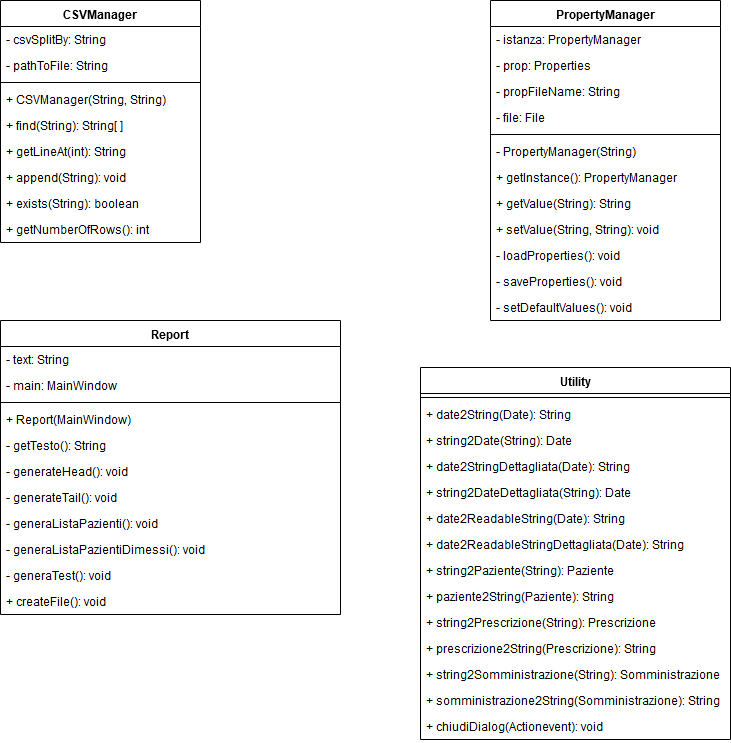

The diagram above was exported from draw.io. Its source (the exported page's mxGraphModel, read from the mxfile embedded in the PNG):
<mxGraphModel dx="1550" dy="843" grid="1" gridSize="10" guides="1" tooltips="1" connect="1" arrows="1" fold="1" page="1" pageScale="1" pageWidth="827" pageHeight="1169" math="0" shadow="0">
  <root>
    <mxCell id="0" />
    <mxCell id="1" parent="0" />
    <mxCell id="9Z2aM6zlze8MT7O9abiw-1" value="CSVManager" style="swimlane;fontStyle=1;align=center;verticalAlign=top;childLayout=stackLayout;horizontal=1;startSize=26;horizontalStack=0;resizeParent=1;resizeParentMax=0;resizeLast=0;collapsible=1;marginBottom=0;" vertex="1" parent="1">
      <mxGeometry x="40" y="42" width="200" height="242" as="geometry" />
    </mxCell>
    <mxCell id="9Z2aM6zlze8MT7O9abiw-5" value="- csvSplitBy: String" style="text;strokeColor=none;fillColor=none;align=left;verticalAlign=top;spacingLeft=4;spacingRight=4;overflow=hidden;rotatable=0;points=[[0,0.5],[1,0.5]];portConstraint=eastwest;" vertex="1" parent="9Z2aM6zlze8MT7O9abiw-1">
      <mxGeometry y="26" width="200" height="26" as="geometry" />
    </mxCell>
    <mxCell id="9Z2aM6zlze8MT7O9abiw-2" value="- pathToFile: String" style="text;strokeColor=none;fillColor=none;align=left;verticalAlign=top;spacingLeft=4;spacingRight=4;overflow=hidden;rotatable=0;points=[[0,0.5],[1,0.5]];portConstraint=eastwest;" vertex="1" parent="9Z2aM6zlze8MT7O9abiw-1">
      <mxGeometry y="52" width="200" height="26" as="geometry" />
    </mxCell>
    <mxCell id="9Z2aM6zlze8MT7O9abiw-3" value="" style="line;strokeWidth=1;fillColor=none;align=left;verticalAlign=middle;spacingTop=-1;spacingLeft=3;spacingRight=3;rotatable=0;labelPosition=right;points=[];portConstraint=eastwest;" vertex="1" parent="9Z2aM6zlze8MT7O9abiw-1">
      <mxGeometry y="78" width="200" height="8" as="geometry" />
    </mxCell>
    <mxCell id="9Z2aM6zlze8MT7O9abiw-4" value="+ CSVManager(String, String)" style="text;strokeColor=none;fillColor=none;align=left;verticalAlign=top;spacingLeft=4;spacingRight=4;overflow=hidden;rotatable=0;points=[[0,0.5],[1,0.5]];portConstraint=eastwest;" vertex="1" parent="9Z2aM6zlze8MT7O9abiw-1">
      <mxGeometry y="86" width="200" height="26" as="geometry" />
    </mxCell>
    <mxCell id="9Z2aM6zlze8MT7O9abiw-6" value="+ find(String): String[ ]" style="text;strokeColor=none;fillColor=none;align=left;verticalAlign=top;spacingLeft=4;spacingRight=4;overflow=hidden;rotatable=0;points=[[0,0.5],[1,0.5]];portConstraint=eastwest;" vertex="1" parent="9Z2aM6zlze8MT7O9abiw-1">
      <mxGeometry y="112" width="200" height="26" as="geometry" />
    </mxCell>
    <mxCell id="9Z2aM6zlze8MT7O9abiw-7" value="+ getLineAt(int): String" style="text;strokeColor=none;fillColor=none;align=left;verticalAlign=top;spacingLeft=4;spacingRight=4;overflow=hidden;rotatable=0;points=[[0,0.5],[1,0.5]];portConstraint=eastwest;" vertex="1" parent="9Z2aM6zlze8MT7O9abiw-1">
      <mxGeometry y="138" width="200" height="26" as="geometry" />
    </mxCell>
    <mxCell id="9Z2aM6zlze8MT7O9abiw-8" value="+ append(String): void" style="text;strokeColor=none;fillColor=none;align=left;verticalAlign=top;spacingLeft=4;spacingRight=4;overflow=hidden;rotatable=0;points=[[0,0.5],[1,0.5]];portConstraint=eastwest;" vertex="1" parent="9Z2aM6zlze8MT7O9abiw-1">
      <mxGeometry y="164" width="200" height="26" as="geometry" />
    </mxCell>
    <mxCell id="9Z2aM6zlze8MT7O9abiw-9" value="+ exists(String): boolean" style="text;strokeColor=none;fillColor=none;align=left;verticalAlign=top;spacingLeft=4;spacingRight=4;overflow=hidden;rotatable=0;points=[[0,0.5],[1,0.5]];portConstraint=eastwest;" vertex="1" parent="9Z2aM6zlze8MT7O9abiw-1">
      <mxGeometry y="190" width="200" height="26" as="geometry" />
    </mxCell>
    <mxCell id="9Z2aM6zlze8MT7O9abiw-10" value="+ getNumberOfRows(): int" style="text;strokeColor=none;fillColor=none;align=left;verticalAlign=top;spacingLeft=4;spacingRight=4;overflow=hidden;rotatable=0;points=[[0,0.5],[1,0.5]];portConstraint=eastwest;" vertex="1" parent="9Z2aM6zlze8MT7O9abiw-1">
      <mxGeometry y="216" width="200" height="26" as="geometry" />
    </mxCell>
    <mxCell id="9Z2aM6zlze8MT7O9abiw-11" value="PropertyManager" style="swimlane;fontStyle=1;align=center;verticalAlign=top;childLayout=stackLayout;horizontal=1;startSize=26;horizontalStack=0;resizeParent=1;resizeParentMax=0;resizeLast=0;collapsible=1;marginBottom=0;" vertex="1" parent="1">
      <mxGeometry x="530" y="42" width="230" height="320" as="geometry" />
    </mxCell>
    <mxCell id="9Z2aM6zlze8MT7O9abiw-12" value="- istanza: PropertyManager" style="text;strokeColor=none;fillColor=none;align=left;verticalAlign=top;spacingLeft=4;spacingRight=4;overflow=hidden;rotatable=0;points=[[0,0.5],[1,0.5]];portConstraint=eastwest;" vertex="1" parent="9Z2aM6zlze8MT7O9abiw-11">
      <mxGeometry y="26" width="230" height="26" as="geometry" />
    </mxCell>
    <mxCell id="9Z2aM6zlze8MT7O9abiw-15" value="- prop: Properties" style="text;strokeColor=none;fillColor=none;align=left;verticalAlign=top;spacingLeft=4;spacingRight=4;overflow=hidden;rotatable=0;points=[[0,0.5],[1,0.5]];portConstraint=eastwest;" vertex="1" parent="9Z2aM6zlze8MT7O9abiw-11">
      <mxGeometry y="52" width="230" height="26" as="geometry" />
    </mxCell>
    <mxCell id="9Z2aM6zlze8MT7O9abiw-16" value="- propFileName: String" style="text;strokeColor=none;fillColor=none;align=left;verticalAlign=top;spacingLeft=4;spacingRight=4;overflow=hidden;rotatable=0;points=[[0,0.5],[1,0.5]];portConstraint=eastwest;" vertex="1" parent="9Z2aM6zlze8MT7O9abiw-11">
      <mxGeometry y="78" width="230" height="26" as="geometry" />
    </mxCell>
    <mxCell id="9Z2aM6zlze8MT7O9abiw-17" value="- file: File" style="text;strokeColor=none;fillColor=none;align=left;verticalAlign=top;spacingLeft=4;spacingRight=4;overflow=hidden;rotatable=0;points=[[0,0.5],[1,0.5]];portConstraint=eastwest;" vertex="1" parent="9Z2aM6zlze8MT7O9abiw-11">
      <mxGeometry y="104" width="230" height="26" as="geometry" />
    </mxCell>
    <mxCell id="9Z2aM6zlze8MT7O9abiw-13" value="" style="line;strokeWidth=1;fillColor=none;align=left;verticalAlign=middle;spacingTop=-1;spacingLeft=3;spacingRight=3;rotatable=0;labelPosition=right;points=[];portConstraint=eastwest;" vertex="1" parent="9Z2aM6zlze8MT7O9abiw-11">
      <mxGeometry y="130" width="230" height="8" as="geometry" />
    </mxCell>
    <mxCell id="9Z2aM6zlze8MT7O9abiw-14" value="- PropertyManager(String)" style="text;strokeColor=none;fillColor=none;align=left;verticalAlign=top;spacingLeft=4;spacingRight=4;overflow=hidden;rotatable=0;points=[[0,0.5],[1,0.5]];portConstraint=eastwest;" vertex="1" parent="9Z2aM6zlze8MT7O9abiw-11">
      <mxGeometry y="138" width="230" height="26" as="geometry" />
    </mxCell>
    <mxCell id="9Z2aM6zlze8MT7O9abiw-18" value="+ getInstance(): PropertyManager" style="text;strokeColor=none;fillColor=none;align=left;verticalAlign=top;spacingLeft=4;spacingRight=4;overflow=hidden;rotatable=0;points=[[0,0.5],[1,0.5]];portConstraint=eastwest;" vertex="1" parent="9Z2aM6zlze8MT7O9abiw-11">
      <mxGeometry y="164" width="230" height="26" as="geometry" />
    </mxCell>
    <mxCell id="9Z2aM6zlze8MT7O9abiw-19" value="+ getValue(String): String" style="text;strokeColor=none;fillColor=none;align=left;verticalAlign=top;spacingLeft=4;spacingRight=4;overflow=hidden;rotatable=0;points=[[0,0.5],[1,0.5]];portConstraint=eastwest;" vertex="1" parent="9Z2aM6zlze8MT7O9abiw-11">
      <mxGeometry y="190" width="230" height="26" as="geometry" />
    </mxCell>
    <mxCell id="9Z2aM6zlze8MT7O9abiw-20" value="+ setValue(String, String): void" style="text;strokeColor=none;fillColor=none;align=left;verticalAlign=top;spacingLeft=4;spacingRight=4;overflow=hidden;rotatable=0;points=[[0,0.5],[1,0.5]];portConstraint=eastwest;" vertex="1" parent="9Z2aM6zlze8MT7O9abiw-11">
      <mxGeometry y="216" width="230" height="26" as="geometry" />
    </mxCell>
    <mxCell id="9Z2aM6zlze8MT7O9abiw-21" value="- loadProperties(): void" style="text;strokeColor=none;fillColor=none;align=left;verticalAlign=top;spacingLeft=4;spacingRight=4;overflow=hidden;rotatable=0;points=[[0,0.5],[1,0.5]];portConstraint=eastwest;" vertex="1" parent="9Z2aM6zlze8MT7O9abiw-11">
      <mxGeometry y="242" width="230" height="26" as="geometry" />
    </mxCell>
    <mxCell id="9Z2aM6zlze8MT7O9abiw-22" value="- saveProperties(): void" style="text;strokeColor=none;fillColor=none;align=left;verticalAlign=top;spacingLeft=4;spacingRight=4;overflow=hidden;rotatable=0;points=[[0,0.5],[1,0.5]];portConstraint=eastwest;" vertex="1" parent="9Z2aM6zlze8MT7O9abiw-11">
      <mxGeometry y="268" width="230" height="26" as="geometry" />
    </mxCell>
    <mxCell id="9Z2aM6zlze8MT7O9abiw-23" value="- setDefaultValues(): void" style="text;strokeColor=none;fillColor=none;align=left;verticalAlign=top;spacingLeft=4;spacingRight=4;overflow=hidden;rotatable=0;points=[[0,0.5],[1,0.5]];portConstraint=eastwest;" vertex="1" parent="9Z2aM6zlze8MT7O9abiw-11">
      <mxGeometry y="294" width="230" height="26" as="geometry" />
    </mxCell>
    <mxCell id="9Z2aM6zlze8MT7O9abiw-24" value="Report" style="swimlane;fontStyle=1;align=center;verticalAlign=top;childLayout=stackLayout;horizontal=1;startSize=26;horizontalStack=0;resizeParent=1;resizeParentMax=0;resizeLast=0;collapsible=1;marginBottom=0;" vertex="1" parent="1">
      <mxGeometry x="40" y="362" width="340" height="294" as="geometry" />
    </mxCell>
    <mxCell id="9Z2aM6zlze8MT7O9abiw-25" value="- text: String" style="text;strokeColor=none;fillColor=none;align=left;verticalAlign=top;spacingLeft=4;spacingRight=4;overflow=hidden;rotatable=0;points=[[0,0.5],[1,0.5]];portConstraint=eastwest;" vertex="1" parent="9Z2aM6zlze8MT7O9abiw-24">
      <mxGeometry y="26" width="340" height="26" as="geometry" />
    </mxCell>
    <mxCell id="9Z2aM6zlze8MT7O9abiw-27" value="- main: MainWindow" style="text;strokeColor=none;fillColor=none;align=left;verticalAlign=top;spacingLeft=4;spacingRight=4;overflow=hidden;rotatable=0;points=[[0,0.5],[1,0.5]];portConstraint=eastwest;" vertex="1" parent="9Z2aM6zlze8MT7O9abiw-24">
      <mxGeometry y="52" width="340" height="26" as="geometry" />
    </mxCell>
    <mxCell id="9Z2aM6zlze8MT7O9abiw-26" value="" style="line;strokeWidth=1;fillColor=none;align=left;verticalAlign=middle;spacingTop=-1;spacingLeft=3;spacingRight=3;rotatable=0;labelPosition=right;points=[];portConstraint=eastwest;" vertex="1" parent="9Z2aM6zlze8MT7O9abiw-24">
      <mxGeometry y="78" width="340" height="8" as="geometry" />
    </mxCell>
    <mxCell id="9Z2aM6zlze8MT7O9abiw-29" value="+ Report(MainWindow)" style="text;strokeColor=none;fillColor=none;align=left;verticalAlign=top;spacingLeft=4;spacingRight=4;overflow=hidden;rotatable=0;points=[[0,0.5],[1,0.5]];portConstraint=eastwest;" vertex="1" parent="9Z2aM6zlze8MT7O9abiw-24">
      <mxGeometry y="86" width="340" height="26" as="geometry" />
    </mxCell>
    <mxCell id="9Z2aM6zlze8MT7O9abiw-28" value="- getTesto(): String" style="text;strokeColor=none;fillColor=none;align=left;verticalAlign=top;spacingLeft=4;spacingRight=4;overflow=hidden;rotatable=0;points=[[0,0.5],[1,0.5]];portConstraint=eastwest;" vertex="1" parent="9Z2aM6zlze8MT7O9abiw-24">
      <mxGeometry y="112" width="340" height="26" as="geometry" />
    </mxCell>
    <mxCell id="9Z2aM6zlze8MT7O9abiw-30" value="- generateHead(): void" style="text;strokeColor=none;fillColor=none;align=left;verticalAlign=top;spacingLeft=4;spacingRight=4;overflow=hidden;rotatable=0;points=[[0,0.5],[1,0.5]];portConstraint=eastwest;" vertex="1" parent="9Z2aM6zlze8MT7O9abiw-24">
      <mxGeometry y="138" width="340" height="26" as="geometry" />
    </mxCell>
    <mxCell id="9Z2aM6zlze8MT7O9abiw-31" value="- generateTail(): void" style="text;strokeColor=none;fillColor=none;align=left;verticalAlign=top;spacingLeft=4;spacingRight=4;overflow=hidden;rotatable=0;points=[[0,0.5],[1,0.5]];portConstraint=eastwest;" vertex="1" parent="9Z2aM6zlze8MT7O9abiw-24">
      <mxGeometry y="164" width="340" height="26" as="geometry" />
    </mxCell>
    <mxCell id="9Z2aM6zlze8MT7O9abiw-32" value="- generaListaPazienti(): void" style="text;strokeColor=none;fillColor=none;align=left;verticalAlign=top;spacingLeft=4;spacingRight=4;overflow=hidden;rotatable=0;points=[[0,0.5],[1,0.5]];portConstraint=eastwest;" vertex="1" parent="9Z2aM6zlze8MT7O9abiw-24">
      <mxGeometry y="190" width="340" height="26" as="geometry" />
    </mxCell>
    <mxCell id="9Z2aM6zlze8MT7O9abiw-33" value="- generaListaPazientiDimessi(): void" style="text;strokeColor=none;fillColor=none;align=left;verticalAlign=top;spacingLeft=4;spacingRight=4;overflow=hidden;rotatable=0;points=[[0,0.5],[1,0.5]];portConstraint=eastwest;" vertex="1" parent="9Z2aM6zlze8MT7O9abiw-24">
      <mxGeometry y="216" width="340" height="26" as="geometry" />
    </mxCell>
    <mxCell id="9Z2aM6zlze8MT7O9abiw-34" value="- generaTest(): void" style="text;strokeColor=none;fillColor=none;align=left;verticalAlign=top;spacingLeft=4;spacingRight=4;overflow=hidden;rotatable=0;points=[[0,0.5],[1,0.5]];portConstraint=eastwest;" vertex="1" parent="9Z2aM6zlze8MT7O9abiw-24">
      <mxGeometry y="242" width="340" height="26" as="geometry" />
    </mxCell>
    <mxCell id="9Z2aM6zlze8MT7O9abiw-35" value="+ createFile(): void" style="text;strokeColor=none;fillColor=none;align=left;verticalAlign=top;spacingLeft=4;spacingRight=4;overflow=hidden;rotatable=0;points=[[0,0.5],[1,0.5]];portConstraint=eastwest;" vertex="1" parent="9Z2aM6zlze8MT7O9abiw-24">
      <mxGeometry y="268" width="340" height="26" as="geometry" />
    </mxCell>
    <mxCell id="9Z2aM6zlze8MT7O9abiw-36" value="Utility" style="swimlane;fontStyle=1;align=center;verticalAlign=top;childLayout=stackLayout;horizontal=1;startSize=26;horizontalStack=0;resizeParent=1;resizeParentMax=0;resizeLast=0;collapsible=1;marginBottom=0;" vertex="1" parent="1">
      <mxGeometry x="460" y="409" width="310" height="372" as="geometry" />
    </mxCell>
    <mxCell id="9Z2aM6zlze8MT7O9abiw-38" value="" style="line;strokeWidth=1;fillColor=none;align=left;verticalAlign=middle;spacingTop=-1;spacingLeft=3;spacingRight=3;rotatable=0;labelPosition=right;points=[];portConstraint=eastwest;" vertex="1" parent="9Z2aM6zlze8MT7O9abiw-36">
      <mxGeometry y="26" width="310" height="8" as="geometry" />
    </mxCell>
    <mxCell id="9Z2aM6zlze8MT7O9abiw-39" value="+ date2String(Date): String" style="text;strokeColor=none;fillColor=none;align=left;verticalAlign=top;spacingLeft=4;spacingRight=4;overflow=hidden;rotatable=0;points=[[0,0.5],[1,0.5]];portConstraint=eastwest;" vertex="1" parent="9Z2aM6zlze8MT7O9abiw-36">
      <mxGeometry y="34" width="310" height="26" as="geometry" />
    </mxCell>
    <mxCell id="9Z2aM6zlze8MT7O9abiw-40" value="+ string2Date(String): Date" style="text;strokeColor=none;fillColor=none;align=left;verticalAlign=top;spacingLeft=4;spacingRight=4;overflow=hidden;rotatable=0;points=[[0,0.5],[1,0.5]];portConstraint=eastwest;" vertex="1" parent="9Z2aM6zlze8MT7O9abiw-36">
      <mxGeometry y="60" width="310" height="26" as="geometry" />
    </mxCell>
    <mxCell id="9Z2aM6zlze8MT7O9abiw-41" value="+ date2StringDettagliata(Date): String" style="text;strokeColor=none;fillColor=none;align=left;verticalAlign=top;spacingLeft=4;spacingRight=4;overflow=hidden;rotatable=0;points=[[0,0.5],[1,0.5]];portConstraint=eastwest;" vertex="1" parent="9Z2aM6zlze8MT7O9abiw-36">
      <mxGeometry y="86" width="310" height="26" as="geometry" />
    </mxCell>
    <mxCell id="9Z2aM6zlze8MT7O9abiw-43" value="+ string2DateDettagliata(String): Date" style="text;strokeColor=none;fillColor=none;align=left;verticalAlign=top;spacingLeft=4;spacingRight=4;overflow=hidden;rotatable=0;points=[[0,0.5],[1,0.5]];portConstraint=eastwest;" vertex="1" parent="9Z2aM6zlze8MT7O9abiw-36">
      <mxGeometry y="112" width="310" height="26" as="geometry" />
    </mxCell>
    <mxCell id="9Z2aM6zlze8MT7O9abiw-42" value="+ date2ReadableString(Date): String" style="text;strokeColor=none;fillColor=none;align=left;verticalAlign=top;spacingLeft=4;spacingRight=4;overflow=hidden;rotatable=0;points=[[0,0.5],[1,0.5]];portConstraint=eastwest;" vertex="1" parent="9Z2aM6zlze8MT7O9abiw-36">
      <mxGeometry y="138" width="310" height="26" as="geometry" />
    </mxCell>
    <mxCell id="9Z2aM6zlze8MT7O9abiw-44" value="+ date2ReadableStringDettagliata(Date): String" style="text;strokeColor=none;fillColor=none;align=left;verticalAlign=top;spacingLeft=4;spacingRight=4;overflow=hidden;rotatable=0;points=[[0,0.5],[1,0.5]];portConstraint=eastwest;" vertex="1" parent="9Z2aM6zlze8MT7O9abiw-36">
      <mxGeometry y="164" width="310" height="26" as="geometry" />
    </mxCell>
    <mxCell id="9Z2aM6zlze8MT7O9abiw-45" value="+ string2Paziente(String): Paziente" style="text;strokeColor=none;fillColor=none;align=left;verticalAlign=top;spacingLeft=4;spacingRight=4;overflow=hidden;rotatable=0;points=[[0,0.5],[1,0.5]];portConstraint=eastwest;" vertex="1" parent="9Z2aM6zlze8MT7O9abiw-36">
      <mxGeometry y="190" width="310" height="26" as="geometry" />
    </mxCell>
    <mxCell id="9Z2aM6zlze8MT7O9abiw-46" value="+ paziente2String(Paziente): String" style="text;strokeColor=none;fillColor=none;align=left;verticalAlign=top;spacingLeft=4;spacingRight=4;overflow=hidden;rotatable=0;points=[[0,0.5],[1,0.5]];portConstraint=eastwest;" vertex="1" parent="9Z2aM6zlze8MT7O9abiw-36">
      <mxGeometry y="216" width="310" height="26" as="geometry" />
    </mxCell>
    <mxCell id="9Z2aM6zlze8MT7O9abiw-47" value="+ string2Prescrizione(String): Prescrizione" style="text;strokeColor=none;fillColor=none;align=left;verticalAlign=top;spacingLeft=4;spacingRight=4;overflow=hidden;rotatable=0;points=[[0,0.5],[1,0.5]];portConstraint=eastwest;" vertex="1" parent="9Z2aM6zlze8MT7O9abiw-36">
      <mxGeometry y="242" width="310" height="26" as="geometry" />
    </mxCell>
    <mxCell id="9Z2aM6zlze8MT7O9abiw-48" value="+ prescrizione2String(Prescrizione): String" style="text;strokeColor=none;fillColor=none;align=left;verticalAlign=top;spacingLeft=4;spacingRight=4;overflow=hidden;rotatable=0;points=[[0,0.5],[1,0.5]];portConstraint=eastwest;" vertex="1" parent="9Z2aM6zlze8MT7O9abiw-36">
      <mxGeometry y="268" width="310" height="26" as="geometry" />
    </mxCell>
    <mxCell id="9Z2aM6zlze8MT7O9abiw-49" value="+ string2Somministrazione(String): Somministrazione" style="text;strokeColor=none;fillColor=none;align=left;verticalAlign=top;spacingLeft=4;spacingRight=4;overflow=hidden;rotatable=0;points=[[0,0.5],[1,0.5]];portConstraint=eastwest;" vertex="1" parent="9Z2aM6zlze8MT7O9abiw-36">
      <mxGeometry y="294" width="310" height="26" as="geometry" />
    </mxCell>
    <mxCell id="9Z2aM6zlze8MT7O9abiw-50" value="+ somministrazione2String(Somministrazione): String" style="text;strokeColor=none;fillColor=none;align=left;verticalAlign=top;spacingLeft=4;spacingRight=4;overflow=hidden;rotatable=0;points=[[0,0.5],[1,0.5]];portConstraint=eastwest;" vertex="1" parent="9Z2aM6zlze8MT7O9abiw-36">
      <mxGeometry y="320" width="310" height="26" as="geometry" />
    </mxCell>
    <mxCell id="9Z2aM6zlze8MT7O9abiw-52" value="+ chiudiDialog(Actionevent): void" style="text;strokeColor=none;fillColor=none;align=left;verticalAlign=top;spacingLeft=4;spacingRight=4;overflow=hidden;rotatable=0;points=[[0,0.5],[1,0.5]];portConstraint=eastwest;" vertex="1" parent="9Z2aM6zlze8MT7O9abiw-36">
      <mxGeometry y="346" width="310" height="26" as="geometry" />
    </mxCell>
  </root>
</mxGraphModel>